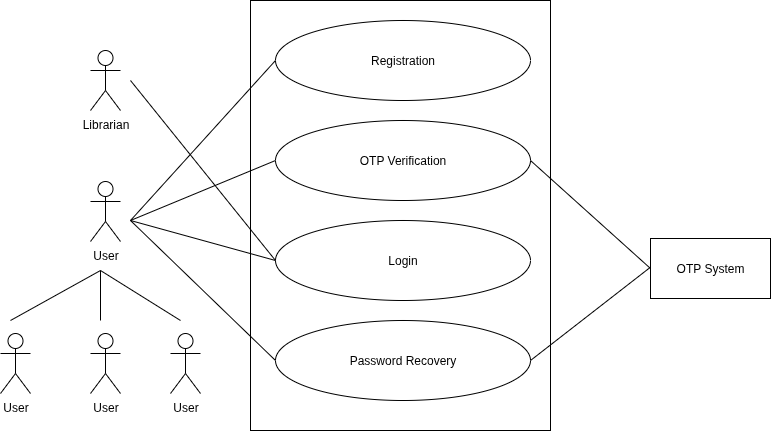

The diagram above was exported from draw.io. Its source (the exported page's mxGraphModel, read from the mxfile embedded in the PNG):
<mxGraphModel dx="609" dy="0" grid="1" gridSize="10" guides="1" tooltips="1" connect="1" arrows="1" fold="1" page="1" pageScale="1" pageWidth="850" pageHeight="1100" math="0" shadow="0">
  <root>
    <mxCell id="0" />
    <mxCell id="1" parent="0" />
    <mxCell id="YIv8m6OLeYCuBBSJTVJ4-4" value="" style="rounded=0;whiteSpace=wrap;html=1;" parent="1" vertex="1">
      <mxGeometry x="280" y="480" width="300" height="430" as="geometry" />
    </mxCell>
    <mxCell id="YIv8m6OLeYCuBBSJTVJ4-5" value="Registration" style="ellipse;whiteSpace=wrap;html=1;" parent="1" vertex="1">
      <mxGeometry x="305" y="500" width="255" height="80" as="geometry" />
    </mxCell>
    <mxCell id="YIv8m6OLeYCuBBSJTVJ4-6" value="OTP Verification" style="ellipse;whiteSpace=wrap;html=1;" parent="1" vertex="1">
      <mxGeometry x="305" y="600" width="255" height="80" as="geometry" />
    </mxCell>
    <mxCell id="YIv8m6OLeYCuBBSJTVJ4-7" value="Login" style="ellipse;whiteSpace=wrap;html=1;" parent="1" vertex="1">
      <mxGeometry x="305" y="700" width="255" height="80" as="geometry" />
    </mxCell>
    <mxCell id="YIv8m6OLeYCuBBSJTVJ4-8" value="Password Recovery" style="ellipse;whiteSpace=wrap;html=1;" parent="1" vertex="1">
      <mxGeometry x="305" y="800" width="255" height="80" as="geometry" />
    </mxCell>
    <mxCell id="YIv8m6OLeYCuBBSJTVJ4-9" value="User" style="shape=umlActor;verticalLabelPosition=bottom;verticalAlign=top;html=1;" parent="1" vertex="1">
      <mxGeometry x="120" y="661" width="30" height="60" as="geometry" />
    </mxCell>
    <mxCell id="YIv8m6OLeYCuBBSJTVJ4-10" value="User" style="shape=umlActor;verticalLabelPosition=bottom;verticalAlign=top;html=1;" parent="1" vertex="1">
      <mxGeometry x="200" y="813" width="30" height="60" as="geometry" />
    </mxCell>
    <mxCell id="YIv8m6OLeYCuBBSJTVJ4-11" value="User" style="shape=umlActor;verticalLabelPosition=bottom;verticalAlign=top;html=1;" parent="1" vertex="1">
      <mxGeometry x="120" y="813" width="30" height="60" as="geometry" />
    </mxCell>
    <mxCell id="YIv8m6OLeYCuBBSJTVJ4-12" value="User" style="shape=umlActor;verticalLabelPosition=bottom;verticalAlign=top;html=1;" parent="1" vertex="1">
      <mxGeometry x="30" y="813" width="30" height="60" as="geometry" />
    </mxCell>
    <mxCell id="YIv8m6OLeYCuBBSJTVJ4-13" value="" style="endArrow=none;html=1;rounded=0;" parent="1" edge="1">
      <mxGeometry width="50" height="50" relative="1" as="geometry">
        <mxPoint x="130" y="750" as="sourcePoint" />
        <mxPoint x="40" y="800" as="targetPoint" />
      </mxGeometry>
    </mxCell>
    <mxCell id="YIv8m6OLeYCuBBSJTVJ4-14" value="" style="endArrow=none;html=1;rounded=0;" parent="1" edge="1">
      <mxGeometry width="50" height="50" relative="1" as="geometry">
        <mxPoint x="130" y="750" as="sourcePoint" />
        <mxPoint x="130" y="800" as="targetPoint" />
      </mxGeometry>
    </mxCell>
    <mxCell id="YIv8m6OLeYCuBBSJTVJ4-15" value="" style="endArrow=none;html=1;rounded=0;" parent="1" edge="1">
      <mxGeometry width="50" height="50" relative="1" as="geometry">
        <mxPoint x="130" y="750" as="sourcePoint" />
        <mxPoint x="210" y="800" as="targetPoint" />
      </mxGeometry>
    </mxCell>
    <mxCell id="YIv8m6OLeYCuBBSJTVJ4-16" value="Librarian" style="shape=umlActor;verticalLabelPosition=bottom;verticalAlign=top;html=1;" parent="1" vertex="1">
      <mxGeometry x="120" y="530" width="30" height="60" as="geometry" />
    </mxCell>
    <mxCell id="YIv8m6OLeYCuBBSJTVJ4-18" value="" style="endArrow=none;html=1;rounded=0;entryX=0;entryY=0.5;entryDx=0;entryDy=0;" parent="1" target="YIv8m6OLeYCuBBSJTVJ4-5" edge="1">
      <mxGeometry width="50" height="50" relative="1" as="geometry">
        <mxPoint x="160" y="700" as="sourcePoint" />
        <mxPoint x="250" y="820" as="targetPoint" />
      </mxGeometry>
    </mxCell>
    <mxCell id="YIv8m6OLeYCuBBSJTVJ4-19" value="" style="endArrow=none;html=1;rounded=0;entryX=0;entryY=0.5;entryDx=0;entryDy=0;" parent="1" target="YIv8m6OLeYCuBBSJTVJ4-6" edge="1">
      <mxGeometry width="50" height="50" relative="1" as="geometry">
        <mxPoint x="160" y="700" as="sourcePoint" />
        <mxPoint x="270" y="740" as="targetPoint" />
      </mxGeometry>
    </mxCell>
    <mxCell id="YIv8m6OLeYCuBBSJTVJ4-20" value="" style="endArrow=none;html=1;rounded=0;entryX=0;entryY=0.5;entryDx=0;entryDy=0;" parent="1" target="YIv8m6OLeYCuBBSJTVJ4-7" edge="1">
      <mxGeometry width="50" height="50" relative="1" as="geometry">
        <mxPoint x="160" y="700" as="sourcePoint" />
        <mxPoint x="290" y="730" as="targetPoint" />
      </mxGeometry>
    </mxCell>
    <mxCell id="YIv8m6OLeYCuBBSJTVJ4-21" value="" style="endArrow=none;html=1;rounded=0;entryX=0;entryY=0.5;entryDx=0;entryDy=0;" parent="1" target="YIv8m6OLeYCuBBSJTVJ4-8" edge="1">
      <mxGeometry width="50" height="50" relative="1" as="geometry">
        <mxPoint x="160" y="700" as="sourcePoint" />
        <mxPoint x="370" y="730" as="targetPoint" />
      </mxGeometry>
    </mxCell>
    <mxCell id="YIv8m6OLeYCuBBSJTVJ4-22" value="" style="endArrow=none;html=1;rounded=0;entryX=0;entryY=0.5;entryDx=0;entryDy=0;" parent="1" target="YIv8m6OLeYCuBBSJTVJ4-7" edge="1">
      <mxGeometry width="50" height="50" relative="1" as="geometry">
        <mxPoint x="160" y="560" as="sourcePoint" />
        <mxPoint x="320" y="700" as="targetPoint" />
      </mxGeometry>
    </mxCell>
    <mxCell id="YIv8m6OLeYCuBBSJTVJ4-23" value="OTP System" style="rounded=0;whiteSpace=wrap;html=1;" parent="1" vertex="1">
      <mxGeometry x="680" y="718" width="120" height="60" as="geometry" />
    </mxCell>
    <mxCell id="YIv8m6OLeYCuBBSJTVJ4-24" value="" style="endArrow=none;html=1;rounded=0;exitX=1;exitY=0.5;exitDx=0;exitDy=0;entryX=0;entryY=0.5;entryDx=0;entryDy=0;" parent="1" source="YIv8m6OLeYCuBBSJTVJ4-6" target="YIv8m6OLeYCuBBSJTVJ4-23" edge="1">
      <mxGeometry width="50" height="50" relative="1" as="geometry">
        <mxPoint x="650" y="650" as="sourcePoint" />
        <mxPoint x="730" y="700" as="targetPoint" />
      </mxGeometry>
    </mxCell>
    <mxCell id="YIv8m6OLeYCuBBSJTVJ4-25" value="" style="endArrow=none;html=1;rounded=0;exitX=1;exitY=0.5;exitDx=0;exitDy=0;entryX=0;entryY=0.478;entryDx=0;entryDy=0;entryPerimeter=0;" parent="1" source="YIv8m6OLeYCuBBSJTVJ4-8" target="YIv8m6OLeYCuBBSJTVJ4-23" edge="1">
      <mxGeometry width="50" height="50" relative="1" as="geometry">
        <mxPoint x="610" y="720" as="sourcePoint" />
        <mxPoint x="680" y="670" as="targetPoint" />
      </mxGeometry>
    </mxCell>
  </root>
</mxGraphModel>